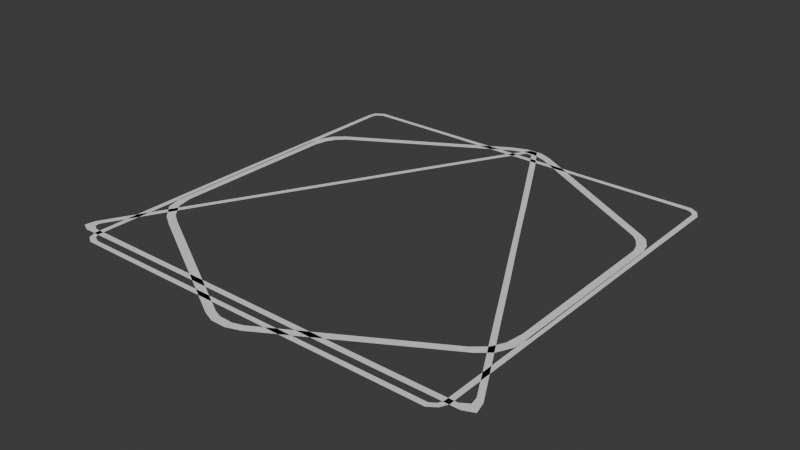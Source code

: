 # Source: Sources_with_geometrynode.blend  (saved by Blender 5.1.30; exported with 4.5.12 LTS)
import bpy
from mathutils import Matrix  # noqa: F401  (used for matrix-valued properties, if any)

bpy.ops.wm.read_factory_settings(use_empty=True)
scene = bpy.context.scene
scene.name = 'Scene'

# ---- collections
col_collection = bpy.data.collections.new('Collection'); scene.collection.children.link(col_collection)

# ---- node groups
ng_geometry_nodes = bpy.data.node_groups.new('Geometry Nodes', 'GeometryNodeTree')
_s = ng_geometry_nodes.interface.new_socket(name='Geometry', in_out='OUTPUT', socket_type='NodeSocketGeometry')
_s = ng_geometry_nodes.interface.new_socket(name='Curve Resolution', in_out='INPUT', socket_type='NodeSocketInt')
_s = ng_geometry_nodes.interface.new_socket(name='Image', in_out='INPUT', socket_type='NodeSocketImage')
_s = ng_geometry_nodes.interface.new_socket(name='Resolution', in_out='INPUT', socket_type='NodeSocketInt')
_s.default_value = 256
_s.min_value = 4
_s.max_value = 2048
_s = ng_geometry_nodes.interface.new_socket(name='Plane Size', in_out='INPUT', socket_type='NodeSocketFloat')
_s.default_value = 2.0
_s.min_value = 0.1
_s.max_value = 100.0
_s = ng_geometry_nodes.interface.new_socket(name='Threshold', in_out='INPUT', socket_type='NodeSocketFloat')
_s.default_value = 0.5
_s.min_value = 0.0
_s.max_value = 1.0
_s = ng_geometry_nodes.interface.new_socket(name='Geometry', in_out='INPUT', socket_type='NodeSocketGeometry')
ng_geometry_nodes.is_modifier = True
_N = ng_geometry_nodes.nodes; _L = ng_geometry_nodes.links
n0 = _N.new('NodeGroupOutput'); n0.name = 'Group Output'; n0.location = (4567, 182)
n1 = _N.new('NodeGroupInput'); n1.name = 'Group Input'; n1.location = (-235, 88)
n2 = _N.new('GeometryNodeMeshGrid'); n2.name = 'Grid'; n2.location = (29, -6)
n3 = _N.new('GeometryNodeInputPosition'); n3.name = 'Position'; n3.location = (22, -206)
n4 = _N.new('ShaderNodeSeparateXYZ'); n4.name = 'Separate XYZ'; n4.location = (261, -158)
n5 = _N.new('ShaderNodeMath'); n5.name = 'Math'; n5.location = (334, 224)
n5.operation = 'DIVIDE'
n5.inputs[1].default_value = 2.0
n6 = _N.new('ShaderNodeMath'); n6.name = 'Math.001'; n6.location = (600, 333)
n6.operation = 'MULTIPLY'
n6.inputs[1].default_value = -1.0
n7 = _N.new('ShaderNodeMapRange'); n7.name = 'Map Range'; n7.location = (834, 282)
n8 = _N.new('ShaderNodeMapRange'); n8.name = 'Map Range.001'; n8.location = (839, 40)
n9 = _N.new('ShaderNodeCombineXYZ'); n9.name = 'Combine XYZ'; n9.location = (1119, 85)
n10 = _N.new('GeometryNodeImageTexture'); n10.name = 'Image Texture'; n10.location = (1422, -207)
n11 = _N.new('FunctionNodeSeparateColor'); n11.name = 'Separate Color'; n11.location = (1748, -119)
n12 = _N.new('FunctionNodeCompare'); n12.name = 'Compare'; n12.location = (1944, 16)
n13 = _N.new('GeometryNodeStoreNamedAttribute'); n13.name = 'Store Named Attribute'; n13.location = (2128, 215)
n13.data_type = 'BOOLEAN'
n13.inputs[2].default_value = 'iswhite'
n14 = _N.new('GeometryNodeInputNamedAttribute'); n14.name = 'Named Attribute'; n14.location = (2204, 3)
n14.data_type = 'BOOLEAN'
n14.inputs[0].default_value = 'iswhite'
n15 = _N.new('GeometryNodeMergeByDistance'); n15.name = 'Merge by Distance'; n15.location = (4029, 190)
n16 = _N.new('GeometryNodeSetShadeSmooth'); n16.name = 'Set Shade Smooth'; n16.location = (4233, 192)
n17 = _N.new('FunctionNodeBooleanMath'); n17.name = 'Boolean Math'; n17.location = (2411, 67)
n17.operation = 'NOT'
n18 = _N.new('GeometryNodeFieldOnDomain'); n18.name = 'Evaluate on Domain'; n18.location = (2620, 116)
n18.domain = 'FACE'
n18.data_type = 'BOOLEAN'
n19 = _N.new('GeometryNodeDeleteGeometry'); n19.name = 'Delete Geometry'; n19.location = (2784, 271)
n19.domain = 'FACE'
n20 = _N.new('GeometryNodeMeshToCurve'); n20.name = 'Mesh to Curve'; n20.location = (3213, 224)
n21 = _N.new('GeometryNodeResampleCurve'); n21.name = 'Resample Curve'; n21.location = (3449, 197)
n22 = _N.new('GeometryNodeViewer'); n22.name = 'Viewer'; n22.location = (3414, -95)
n23 = _N.new('GeometryNodeInputMeshEdgeNeighbors'); n23.name = 'Edge Neighbors'; n23.location = (2841, 45)
n24 = _N.new('FunctionNodeCompare'); n24.name = 'Compare.001'; n24.location = (3016, 100)
n24.operation = 'EQUAL'
n24.data_type = 'INT'
n24.inputs[3].default_value = 1
n25 = _N.new('GeometryNodeFillCurve'); n25.name = 'Fill Curve'; n25.location = (3675, 227)
_L.new(n1.outputs[3], n2.inputs[0])
_L.new(n1.outputs[3], n2.inputs[1])
_L.new(n1.outputs[2], n2.inputs[2])
_L.new(n1.outputs[2], n2.inputs[3])
_L.new(n3.outputs[0], n4.inputs[0])
_L.new(n1.outputs[3], n5.inputs[0])
_L.new(n5.outputs[0], n6.inputs[0])
_L.new(n4.outputs[0], n7.inputs[0])
_L.new(n6.outputs[0], n7.inputs[1])
_L.new(n5.outputs[0], n7.inputs[2])
_L.new(n4.outputs[1], n8.inputs[0])
_L.new(n6.outputs[0], n8.inputs[1])
_L.new(n5.outputs[0], n8.inputs[2])
_L.new(n8.outputs[0], n9.inputs[1])
_L.new(n7.outputs[0], n9.inputs[0])
_L.new(n1.outputs[1], n10.inputs[0])
_L.new(n9.outputs[0], n10.inputs[1])
_L.new(n10.outputs[0], n11.inputs[0])
_L.new(n11.outputs[0], n12.inputs[0])
_L.new(n1.outputs[4], n12.inputs[1])
_L.new(n2.outputs[0], n13.inputs[0])
_L.new(n12.outputs[0], n13.inputs[3])
_L.new(n15.outputs[0], n16.inputs[0])
_L.new(n14.outputs[0], n17.inputs[0])
_L.new(n17.outputs[0], n18.inputs[0])
_L.new(n13.outputs[0], n19.inputs[0])
_L.new(n18.outputs[0], n19.inputs[1])
_L.new(n19.outputs[0], n20.inputs[0])
_L.new(n20.outputs[0], n21.inputs[0])
_L.new(n16.outputs[0], n0.inputs[0])
_L.new(n20.outputs[0], n22.inputs[0])
_L.new(n23.outputs[0], n24.inputs[2])
_L.new(n24.outputs[0], n20.inputs[1])
_L.new(n21.outputs[0], n25.inputs[0])
_L.new(n25.outputs[0], n15.inputs[0])
_L.new(n1.outputs[0], n21.inputs[2])
n0.is_active_output = True

# ---- world
world_world = bpy.data.worlds.new('World'); scene.world = world_world
world_world.use_nodes = True; world_world.node_tree.nodes.clear()
_N = world_world.node_tree.nodes; _L = world_world.node_tree.links
n0 = _N.new('ShaderNodeOutputWorld'); n0.name = 'World Output'; n0.location = (200, 100)
n1 = _N.new('ShaderNodeBackground'); n1.name = 'Background'; n1.location = (-200, 100)
n1.inputs[0].default_value = (0.05088, 0.05088, 0.05088, 1.0)
_L.new(n1.outputs[0], n0.inputs[0])
n0.is_active_output = True
world_world.color = (0.05088, 0.05088, 0.05088)
world_world.sun_shadow_jitter_overblur = 0.0

# ---- meshes
me_ring1 = bpy.data.meshes.new('Ring1')
me_ring1.from_pydata([(-1.0, -1.0, 0.0), (1.0, -1.0, 0.0), (-1.0, 1.0, 0.0), (1.0, 1.0, 0.0)], [], [(0, 1, 3, 2)])
_uv = me_ring1.uv_layers.new(name='UVMap')
_uv.uv.foreach_set('vector', [0.0, 0.0, 1.0, 0.0, 1.0, 1.0, 0.0, 1.0])
me_ring1.update()
me_plane = bpy.data.meshes.new('Plane')
me_plane.from_pydata([(-0.8465, -0.3929, 0.0), (-0.8483, 0.3763, 0.0), (-0.8391, 0.4381, 0.0), (-0.8156, 0.4905, 0.0), (-0.769, 0.5328, 0.0), (-0.1035, 0.9177, 0.0), (-0.03561, 0.9442, 0.0), (0.03914, 0.9459, 0.0), (0.09651, 0.9233, 0.0), (0.7712, 0.5302, 0.0), (0.8022, 0.5093, 0.0), (0.8323, 0.4604, 0.0), (0.8453, 0.3989, 0.0), (0.8493, -0.3486, 0.0), (0.8406, -0.4325, 0.0), (0.8105, -0.4951, 0.0), (0.7589, -0.5393, 0.0), (0.08934, -0.9262, 0.0), (0.02916, -0.947, 0.0), (-0.03517, -0.9467, 0.0), (-0.08739, -0.9268, 0.0), (-0.703, -0.576, 0.0), (-0.7609, -0.5388, 0.0), (-0.8251, -0.4727, 0.0), (-0.8137, -0.3744, 0.0), (-0.8136, 0.3727, 0.0), (-0.8027, 0.4293, 0.0), (-0.7784, 0.4744, 0.0), (-0.7443, 0.507, 0.0), (-0.08581, 0.8914, 0.0), (-0.02097, 0.913, 0.0), (0.02309, 0.9118, 0.0), (0.08214, 0.8925, 0.0), (0.7512, 0.5026, 0.0), (0.7767, 0.4777, 0.0), (0.8003, 0.4368, 0.0), (0.8109, 0.3989, 0.0), (0.8158, -0.3453, 0.0), (0.8044, -0.4237, 0.0), (0.7755, -0.4778, 0.0), (0.7252, -0.5211, 0.0), (0.07186, -0.8982, 0.0), (0.02813, -0.9122, 0.0), (-0.03274, -0.9106, 0.0), (-0.07054, -0.8966, 0.0), (-0.6945, -0.5403, 0.0), (-0.7436, -0.5076, 0.0), (-0.7973, -0.4432, 0.0)], [], [(1, 0, 24), (24, 25, 1), (2, 1, 25), (25, 26, 2), (28, 4, 27), (3, 27, 4), (23, 47, 0), (24, 0, 47), (27, 3, 26), (2, 26, 3), (21, 45, 22), (46, 22, 45), (31, 7, 30), (6, 30, 7), (20, 44, 21), (45, 21, 44), (30, 6, 29), (5, 29, 6), (22, 46, 23), (47, 23, 46), (29, 5, 28), (4, 28, 5), (18, 42, 19), (43, 19, 42), (34, 10, 33), (9, 33, 10), (17, 41, 18), (42, 18, 41), (33, 9, 32), (8, 32, 9), (15, 39, 16), (40, 16, 39), (37, 38, 14), (14, 13, 37), (36, 37, 13), (13, 12, 36), (14, 38, 15), (39, 15, 38), (36, 12, 35), (11, 35, 12), (16, 40, 17), (41, 17, 40), (35, 11, 34), (10, 34, 11), (19, 43, 20), (44, 20, 43), (32, 8, 31), (7, 31, 8)])
me_plane.polygons.foreach_set('use_smooth', [True] * 48)
me_plane.update()
me_plane_001 = bpy.data.meshes.new('Plane.001')
me_plane_001.from_pydata([(-0.8502, -0.8432, 0.0), (-0.8651, -0.8059, 0.0), (-0.8681, -0.2278, 0.0), (-0.8681, 0.06155, 0.0), (-0.865, 0.8012, 0.0), (-0.8576, 0.8381, 0.0), (-0.8197, 0.8648, 0.0), (-0.5172, 0.8653, 0.0), (-0.2278, 0.8662, 0.0), (0.06155, 0.8662, 0.0), (0.3509, 0.8644, 0.0), (0.8123, 0.8681, 0.0), (0.8463, 0.8481, 0.0), (0.8663, 0.8123, 0.0), (0.8653, 0.2288, 0.0), (0.8661, -0.06058, 0.0), (0.8661, -0.3499, 0.0), (0.867, -0.8069, 0.0), (0.8514, -0.8399, 0.0), (0.8168, -0.8639, 0.0), (0.2406, -0.8643, 0.0), (-0.04065, -0.8637, 0.0), (-0.3336, -0.8653, 0.0), (-0.8162, -0.8639, 0.0), (-0.8298, -0.8296, 0.0), (-0.8427, -0.8066, 0.0), (-0.8427, -0.2273, 0.0), (-0.8427, 0.06138, 0.0), (-0.8426, 0.8004, 0.0), (-0.8378, 0.822, 0.0), (-0.809, 0.8418, 0.0), (-0.5224, 0.8438, 0.0), (-0.2294, 0.8425, 0.0), (0.06107, 0.8428, 0.0), (0.3504, 0.8429, 0.0), (0.8045, 0.8426, 0.0), (0.8257, 0.8347, 0.0), (0.8411, 0.8152, 0.0), (0.8438, 0.2288, 0.0), (0.8446, -0.04104, 0.0), (0.8446, -0.3498, 0.0), (0.8437, -0.8029, 0.0), (0.8351, -0.8254, 0.0), (0.8126, -0.8408, 0.0), (0.2412, -0.8419, 0.0), (-0.04104, -0.8422, 0.0), (-0.3333, -0.8423, 0.0), (-0.7991, -0.8424, 0.0)], [], [(24, 25, 0), (1, 0, 25), (25, 26, 1), (2, 1, 26), (26, 27, 2), (3, 2, 27), (27, 28, 3), (4, 3, 28), (28, 29, 4), (5, 4, 29), (6, 30, 31), (31, 7, 6), (46, 22, 21), (21, 45, 46), (47, 23, 22), (22, 46, 47), (7, 31, 32), (32, 8, 7), (24, 0, 23), (23, 47, 24), (5, 29, 30), (30, 6, 5), (9, 33, 34), (34, 10, 9), (43, 19, 18), (18, 42, 43), (44, 20, 19), (19, 43, 44), (10, 34, 35), (35, 11, 10), (17, 16, 41), (40, 41, 16), (16, 15, 40), (39, 40, 15), (15, 14, 39), (38, 39, 14), (14, 13, 38), (37, 38, 13), (13, 12, 37), (36, 37, 12), (42, 18, 17), (17, 41, 42), (11, 35, 36), (36, 12, 11), (45, 21, 20), (20, 44, 45), (8, 32, 33), (33, 9, 8)])
me_plane_001.polygons.foreach_set('use_smooth', [True] * 48)
me_plane_001.update()
me_plane_002 = bpy.data.meshes.new('Plane.002')
me_plane_002.from_pydata([(-0.9521, -0.7911, 0.0), (-0.946, -0.7477, 0.0), (-0.7328, -0.3568, 0.0), (-0.6299, -0.1685, 0.0), (-0.527, 0.02068, 0.0), (-0.4232, 0.2089, 0.0), (-0.3212, 0.3981, 0.0), (-0.09746, 0.8067, 0.0), (-0.01672, 0.9407, 0.0), (0.01668, 0.9426, 0.0), (0.09536, 0.8098, 0.0), (0.2826, 0.467, 0.0), (0.3821, 0.2822, 0.0), (0.481, 0.1013, 0.0), (0.5825, -0.08254, 0.0), (0.7109, -0.3184, 0.0), (0.9413, -0.7391, 0.0), (0.9545, -0.7907, 0.0), (0.9091, -0.8096, 0.0), (0.6073, -0.8102, 0.0), (0.2192, -0.8102, 0.0), (-0.2255, -0.8093, 0.0), (-0.5668, -0.8092, 0.0), (-0.9138, -0.8099, 0.0), (-0.9121, -0.7702, 0.0), (-0.9162, -0.7505, 0.0), (-0.7128, -0.3684, 0.0), (-0.6104, -0.1808, 0.0), (-0.5064, 0.00842, 0.0), (-0.4037, 0.1957, 0.0), (-0.301, 0.3857, 0.0), (-0.07691, 0.7958, 0.0), (-0.01297, 0.904, 0.0), (0.0128, 0.9038, 0.0), (0.07236, 0.7992, 0.0), (0.2632, 0.4548, 0.0), (0.3629, 0.2721, 0.0), (0.4619, 0.09021, 0.0), (0.562, -0.09233, 0.0), (0.6927, -0.3328, 0.0), (0.909, -0.729, 0.0), (0.9156, -0.7633, 0.0), (0.8817, -0.7849, 0.0), (0.6033, -0.7856, 0.0), (0.2177, -0.7856, 0.0), (-0.2236, -0.7847, 0.0), (-0.5601, -0.7847, 0.0), (-0.8868, -0.7839, 0.0)], [], [(0, 24, 1), (2, 25, 26), (25, 2, 1), (4, 27, 28), (27, 4, 3), (24, 0, 23), (27, 3, 26), (2, 26, 3), (5, 29, 30), (30, 6, 5), (7, 31, 32), (8, 7, 32), (46, 22, 21), (21, 45, 46), (6, 30, 31), (31, 7, 6), (47, 23, 22), (22, 46, 47), (4, 28, 29), (29, 5, 4), (9, 33, 10), (37, 13, 36), (13, 12, 36), (35, 36, 12), (11, 35, 12), (35, 11, 34), (10, 34, 11), (14, 39, 15), (39, 14, 38), (41, 18, 17), (18, 41, 42), (16, 40, 41), (41, 17, 16), (18, 42, 19), (43, 19, 42), (15, 39, 40), (40, 16, 15), (19, 43, 20), (44, 20, 43), (13, 37, 38), (38, 14, 13), (20, 44, 21), (45, 21, 44), (8, 32, 33), (33, 9, 8), (1, 24, 25), (34, 10, 33), (23, 47, 24)])
me_plane_002.polygons.foreach_set('use_smooth', [True] * 48)
me_plane_002.update()

# ---- objects
ob_outliner_circle = bpy.data.objects.new('Outliner_circle', me_ring1)
ob_cirlce = bpy.data.objects.new('cirlce', None)
ob_hex = bpy.data.objects.new('hex', None)
ob_tri = bpy.data.objects.new('Tri', None)
ob_square = bpy.data.objects.new('Square', None)
ob_outliner_hex = bpy.data.objects.new('Outliner_hex', me_plane)
ob_outliner_rect = bpy.data.objects.new('Outliner_rect', me_plane_001)
ob_outliner_tri = bpy.data.objects.new('Outliner_tri', me_plane_002)

# ---- transforms, parenting, visibility, modifiers, constraints
ob_outliner_circle.location = (0.0, 0.0, 0.0)
_m = ob_outliner_circle.modifiers.new('Geometry Nodes', 'NODES')
_m.node_group = ng_geometry_nodes
_gi = [s.identifier for s in ng_geometry_nodes.interface.items_tree if s.item_type == 'SOCKET' and s.in_out == 'INPUT']
_m[_gi[0]] = 24  # Curve Resolution
_m[_gi[1]] = None  # Image
_m[_gi[2]] = 2048  # Resolution
_m.show_group_selector = False
ob_cirlce.location = (0.0, 0.0, 0.0)
ob_cirlce.scale = (0.3989, 0.3989, 1.0)
ob_cirlce.empty_display_type = 'IMAGE'
ob_cirlce.empty_display_size = 5.0
ob_hex.location = (0.0, 0.0, 0.0)
ob_hex.scale = (0.3987, 0.3987, 1.0)
ob_hex.empty_display_type = 'IMAGE'
ob_hex.empty_display_size = 5.0
ob_tri.location = (0.0, 0.0, -0.08924)
ob_tri.scale = (0.3986, 0.4212, 0.9933)
ob_tri.empty_display_type = 'IMAGE'
ob_tri.empty_display_size = 5.0
ob_square.location = (0.0, 0.0, 0.0)
ob_square.scale = (0.3985, 0.3985, 1.0)
ob_square.empty_display_type = 'IMAGE'
ob_square.empty_display_size = 5.0
ob_square.empty_image_depth = 'BACK'
ob_square.show_empty_image_perspective = False
ob_square.empty_image_side = 'FRONT'
ob_outliner_hex.location = (0.0, 0.0, 0.0)
ob_outliner_rect.location = (0.0, 0.0, 0.0)
ob_outliner_tri.location = (0.0, 0.0, 0.0)

# ---- collection membership
col_collection.objects.link(ob_outliner_circle)
col_collection.objects.link(ob_cirlce)
col_collection.objects.link(ob_hex)
col_collection.objects.link(ob_tri)
col_collection.objects.link(ob_square)
col_collection.objects.link(ob_outliner_hex)
col_collection.objects.link(ob_outliner_rect)
col_collection.objects.link(ob_outliner_tri)

# ---- scene / render settings (as saved in the file)
scene.frame_start = 1; scene.frame_end = 250; scene.frame_set(1)
scene.render.engine = 'BLENDER_EEVEE_NEXT'
scene.render.bake_bias = 0.0
scene.render.bake_samples = 0
scene.cycles.sampling_pattern = 'TABULATED_SOBOL'
scene.eevee.use_volume_custom_range = False
bpy.context.view_layer.update()

# ---- added for rendering (the .blend has no active camera and no usable light): camera, sun
cam_auto = bpy.data.cameras.new('AutoCamera')
cam_auto.lens = 50.0
cam_auto.sensor_width = 36.0
cam_auto.clip_end = 1000.0
ob_auto_camera = bpy.data.objects.new('AutoCamera', cam_auto)
scene.collection.objects.link(ob_auto_camera)
ob_auto_camera.location = (2.48701, -2.98351, 1.98865)
ob_auto_camera.rotation_euler = (1.09748, -7.21219e-08, 0.694738)
scene.camera = ob_auto_camera
light_auto_sun = bpy.data.lights.new('AutoSun', 'SUN')
light_auto_sun.energy = 3.0
light_auto_sun.angle = 0.0523599
ob_auto_sun = bpy.data.objects.new('AutoSun', light_auto_sun)
scene.collection.objects.link(ob_auto_sun)
ob_auto_sun.rotation_euler = (0.872665, 0.174533, 0.523599)
bpy.context.view_layer.update()
